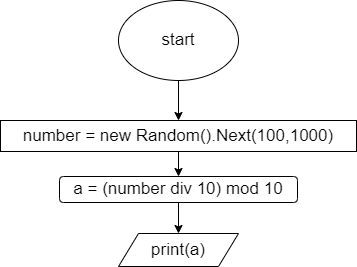

The diagram above was exported from draw.io. Its source (the exported page's mxGraphModel, read from the mxfile embedded in the PNG):
<mxGraphModel dx="1381" dy="620" grid="0" gridSize="10" guides="1" tooltips="1" connect="1" arrows="1" fold="1" page="0" pageScale="1" pageWidth="827" pageHeight="1169" math="0" shadow="0">
  <root>
    <mxCell id="0" />
    <mxCell id="1" parent="0" />
    <mxCell id="4" value="" style="edgeStyle=none;html=1;fontSize=17;" edge="1" parent="1" source="2" target="3">
      <mxGeometry relative="1" as="geometry" />
    </mxCell>
    <mxCell id="2" value="start" style="ellipse;whiteSpace=wrap;html=1;fontSize=17;" vertex="1" parent="1">
      <mxGeometry x="361" y="23" width="120" height="80" as="geometry" />
    </mxCell>
    <mxCell id="6" style="edgeStyle=none;html=1;exitX=0.5;exitY=1;exitDx=0;exitDy=0;entryX=0.5;entryY=0;entryDx=0;entryDy=0;fontSize=17;" edge="1" parent="1" source="3" target="5">
      <mxGeometry relative="1" as="geometry" />
    </mxCell>
    <mxCell id="3" value="number = new Random().Next(100,1000)" style="whiteSpace=wrap;html=1;fontSize=17;" vertex="1" parent="1">
      <mxGeometry x="243" y="143" width="356" height="31" as="geometry" />
    </mxCell>
    <mxCell id="8" style="edgeStyle=none;html=1;exitX=0.5;exitY=1;exitDx=0;exitDy=0;entryX=0.5;entryY=0;entryDx=0;entryDy=0;fontSize=17;" edge="1" parent="1" source="5" target="7">
      <mxGeometry relative="1" as="geometry" />
    </mxCell>
    <mxCell id="5" value="a = (number div 10) mod 10" style="rounded=1;whiteSpace=wrap;html=1;fontSize=17;" vertex="1" parent="1">
      <mxGeometry x="302" y="199" width="238" height="26" as="geometry" />
    </mxCell>
    <mxCell id="7" value="print(a)" style="shape=parallelogram;perimeter=parallelogramPerimeter;whiteSpace=wrap;html=1;fixedSize=1;fontSize=17;" vertex="1" parent="1">
      <mxGeometry x="361" y="256" width="120" height="33" as="geometry" />
    </mxCell>
  </root>
</mxGraphModel>